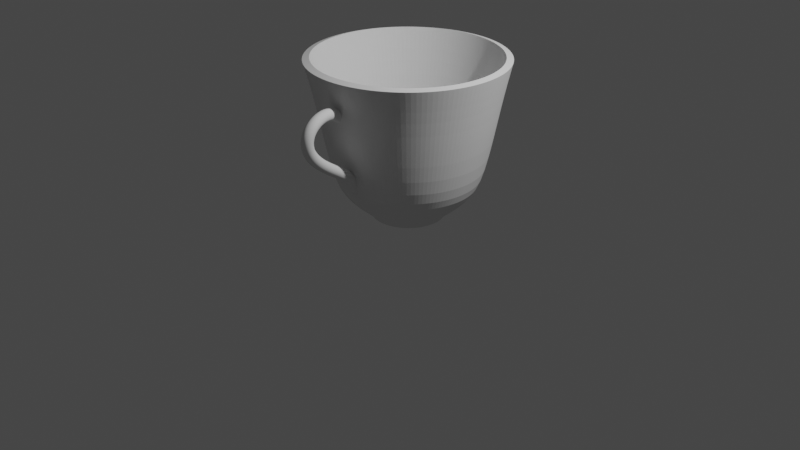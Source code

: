 # Source: ceasca.blend  (saved by Blender 3.6.13; exported with 4.5.12 LTS)
import bpy
from mathutils import Matrix  # noqa: F401  (used for matrix-valued properties, if any)

bpy.ops.wm.read_factory_settings(use_empty=True)
scene = bpy.context.scene
scene.name = 'Scene'

# ---- collections
col_collection = bpy.data.collections.new('Collection'); scene.collection.children.link(col_collection)

# ---- world
world_world = bpy.data.worlds.new('World'); scene.world = world_world
world_world.use_nodes = True; world_world.node_tree.nodes.clear()
_N = world_world.node_tree.nodes; _L = world_world.node_tree.links
n0 = _N.new('ShaderNodeOutputWorld'); n0.name = 'World Output'; n0.location = (300, 300)
n1 = _N.new('ShaderNodeBackground'); n1.name = 'Background'; n1.location = (10, 300)
n1.inputs[0].default_value = (0.05088, 0.05088, 0.05088, 1.0)
_L.new(n1.outputs[0], n0.inputs[0])
n0.is_active_output = True
world_world.color = (0.05088, 0.05088, 0.05088)
world_world.use_sun_shadow = False
world_world.sun_shadow_jitter_overblur = 0.0

# ---- cameras
cam_camera = bpy.data.cameras.new('Camera')
cam_camera.clip_end = 100.0
cam_camera.ortho_scale = 7.314

# ---- lights
light_light = bpy.data.lights.new('Light', 'POINT')
light_light.transmission_factor = 0.0
light_light.energy = 1000.0
light_light.shadow_soft_size = 0.1
light_light.shadow_maximum_resolution = 0.006
light_light.use_absolute_resolution = True

# ---- meshes
me_cylinder = bpy.data.meshes.new('Cylinder')
me_cylinder.from_pydata([(-0.3433, 0.8287, 0.2169), (-0.01359, 0.9994, 0.608), (-0.4983, 0.7458, 0.2169), (0.1815, 0.9802, 0.608), (-0.6343, 0.6343, 0.2169), (0.3691, 0.9233, 0.608), (-0.7458, 0.4983, 0.2169), (0.542, 0.8309, 0.608), (-0.8287, 0.3433, 0.2169), (0.6935, 0.7065, 0.608), (-0.8797, 0.175, 0.2169), (0.8179, 0.555, 0.608), (-0.897, 9.122e-10, 0.2169), (0.9103, 0.3821, 0.608), (-0.8797, -0.175, 0.2169), (0.9672, 0.1945, 0.608), (-0.8287, -0.3433, 0.2169), (0.9864, -0.0005773, 0.608), (-0.7458, -0.4983, 0.2169), (0.9672, -0.1957, 0.608), (-0.6343, -0.6343, 0.2169), (0.9103, -0.3833, 0.608), (-0.4983, -0.7458, 0.2169), (0.8179, -0.5561, 0.608), (-0.3433, -0.8287, 0.2169), (0.6935, -0.7077, 0.608), (-0.175, -0.8797, 0.2169), (0.542, -0.832, 0.608), (7.685e-10, -0.897, 0.2169), (0.3691, -0.9245, 0.608), (0.175, -0.8797, 0.2169), (0.1815, -0.9814, 0.608), (0.3433, -0.8287, 0.2169), (-0.01359, -1.001, 0.608), (0.4983, -0.7458, 0.2169), (-0.2087, -0.9814, 0.608), (0.6343, -0.6343, 0.2169), (-0.3963, -0.9245, 0.608), (0.7458, -0.4983, 0.2169), (-0.5692, -0.832, 0.608), (0.8287, -0.3433, 0.2169), (-0.7207, -0.7077, 0.608), (0.8797, -0.175, 0.2169), (-0.8451, -0.5561, 0.608), (0.897, 9.122e-10, 0.2169), (-0.9375, -0.3833, 0.608), (0.8797, 0.175, 0.2169), (-0.9944, -0.1957, 0.608), (0.8287, 0.3433, 0.2169), (-1.014, -0.0005773, 0.608), (0.7458, 0.4983, 0.2169), (-0.9944, 0.1945, 0.608), (0.6343, 0.6343, 0.2169), (-0.9375, 0.3821, 0.608), (0.4983, 0.7458, 0.2169), (-0.8451, 0.555, 0.608), (0.3433, 0.8287, 0.2169), (-0.7207, 0.7065, 0.608), (-0.175, 0.8797, 0.2169), (-0.5692, 0.8309, 0.608), (0.175, 0.8797, 0.2169), (-0.3963, 0.9233, 0.608), (7.685e-10, 0.897, 0.2169), (-0.2087, 0.9802, 0.608), (-2.499e-08, 0.3642, -1.0), (-6.089e-10, 0.7599, -0.5662), (-7.451e-09, 0.4121, -0.9419), (-1.677e-09, 0.6244, -0.7831), (0.07105, 0.3572, -1.0), (0.1482, 0.7453, -0.5662), (0.08039, 0.4041, -0.9419), (0.1218, 0.6124, -0.7831), (0.1394, 0.3365, -1.0), (0.2908, 0.702, -0.5662), (0.1577, 0.3807, -0.9419), (0.2389, 0.5769, -0.7831), (0.2023, 0.3028, -1.0), (0.4222, 0.6318, -0.5662), (0.2289, 0.3426, -0.9419), (0.3469, 0.5192, -0.7831), (0.2575, 0.2575, -1.0), (0.5373, 0.5373, -0.5662), (0.2914, 0.2914, -0.9419), (0.4415, 0.4415, -0.7831), (0.3028, 0.2023, -1.0), (0.6318, 0.4222, -0.5662), (0.3426, 0.2289, -0.9419), (0.5192, 0.3469, -0.7831), (0.3365, 0.1394, -1.0), (0.702, 0.2908, -0.5662), (0.3807, 0.1577, -0.9419), (0.5769, 0.2389, -0.7831), (0.3572, 0.07105, -1.0), (0.7453, 0.1482, -0.5662), (0.4041, 0.08039, -0.9419), (0.6124, 0.1218, -0.7831), (0.3642, 1.321e-08, -1.0), (0.7599, 1.962e-09, -0.5662), (0.4121, 2.561e-09, -0.9419), (0.6244, 1.863e-09, -0.7831), (0.3572, -0.07105, -1.0), (0.7453, -0.1482, -0.5662), (0.4041, -0.08039, -0.9419), (0.6124, -0.1218, -0.7831), (0.3365, -0.1394, -1.0), (0.702, -0.2908, -0.5662), (0.3807, -0.1577, -0.9419), (0.5769, -0.2389, -0.7831), (0.3028, -0.2023, -1.0), (0.6318, -0.4222, -0.5662), (0.3426, -0.2289, -0.9419), (0.5192, -0.3469, -0.7831), (0.2575, -0.2575, -1.0), (0.5373, -0.5373, -0.5662), (0.2914, -0.2914, -0.9419), (0.4415, -0.4415, -0.7831), (0.2023, -0.3028, -1.0), (0.4222, -0.6318, -0.5662), (0.2289, -0.3426, -0.9419), (0.3469, -0.5192, -0.7831), (0.1394, -0.3365, -1.0), (0.2908, -0.702, -0.5662), (0.1577, -0.3807, -0.9419), (0.2389, -0.5769, -0.7831), (0.07105, -0.3572, -1.0), (0.1482, -0.7453, -0.5662), (0.08039, -0.4041, -0.9419), (0.1218, -0.6124, -0.7831), (-1.742e-08, -0.3642, -1.0), (-6.089e-10, -0.7599, -0.5662), (-5.588e-09, -0.4121, -0.9419), (-1.196e-09, -0.6244, -0.7831), (-0.07105, -0.3572, -1.0), (-0.1482, -0.7453, -0.5662), (-0.08039, -0.4041, -0.9419), (-0.1218, -0.6124, -0.7831), (-0.1394, -0.3365, -1.0), (-0.2908, -0.702, -0.5662), (-0.1577, -0.3807, -0.9419), (-0.2389, -0.5769, -0.7831), (-0.2023, -0.3028, -1.0), (-0.4222, -0.6318, -0.5662), (-0.2289, -0.3426, -0.9419), (-0.3469, -0.5192, -0.7831), (-0.2575, -0.2575, -1.0), (-0.5373, -0.5373, -0.5662), (-0.2914, -0.2914, -0.9419), (-0.4415, -0.4415, -0.7831), (-0.3028, -0.2023, -1.0), (-0.6318, -0.4222, -0.5662), (-0.3426, -0.2289, -0.9419), (-0.5192, -0.3469, -0.7831), (-0.3365, -0.1394, -1.0), (-0.702, -0.2908, -0.5662), (-0.3807, -0.1577, -0.9419), (-0.5769, -0.2389, -0.7831), (-0.3572, -0.07105, -1.0), (-0.7453, -0.1482, -0.5662), (-0.4041, -0.08039, -0.9419), (-0.6124, -0.1218, -0.7831), (-0.3642, 2.834e-08, -1.0), (-0.7599, 1.962e-09, -0.5662), (-0.4121, 6.519e-09, -0.9419), (-0.6244, 2.825e-09, -0.7831), (-0.3572, 0.07105, -1.0), (-0.7453, 0.1482, -0.5662), (-0.4041, 0.08039, -0.9419), (-0.6124, 0.1218, -0.7831), (-0.3365, 0.1394, -1.0), (-0.702, 0.2908, -0.5662), (-0.3807, 0.1577, -0.9419), (-0.5769, 0.2389, -0.7831), (-0.3028, 0.2023, -1.0), (-0.6318, 0.4222, -0.5662), (-0.3426, 0.2289, -0.9419), (-0.5192, 0.3469, -0.7831), (-0.2575, 0.2575, -1.0), (-0.5373, 0.5373, -0.5662), (-0.2914, 0.2914, -0.9419), (-0.4415, 0.4415, -0.7831), (-0.2023, 0.3028, -1.0), (-0.4222, 0.6318, -0.5662), (-0.2289, 0.3426, -0.9419), (-0.3469, 0.5192, -0.7831), (-0.1394, 0.3365, -1.0), (-0.2908, 0.702, -0.5662), (-0.1577, 0.3807, -0.9419), (-0.2389, 0.5769, -0.7831), (-0.07105, 0.3572, -1.0), (-0.1482, 0.7453, -0.5662), (-0.08039, 0.4041, -0.9419), (-0.1218, 0.6124, -0.7831), (0.07105, 0.3572, -1.026), (-2.499e-08, 0.3642, -1.026), (0.1394, 0.3365, -1.026), (0.2023, 0.3028, -1.026), (0.2575, 0.2575, -1.026), (0.3028, 0.2023, -1.026), (0.3365, 0.1394, -1.026), (0.3572, 0.07105, -1.026), (0.3642, 1.321e-08, -1.026), (0.3572, -0.07105, -1.026), (0.3365, -0.1394, -1.026), (0.3028, -0.2023, -1.026), (0.2575, -0.2575, -1.026), (0.2023, -0.3028, -1.026), (0.1394, -0.3365, -1.026), (0.07105, -0.3572, -1.026), (-1.742e-08, -0.3642, -1.026), (-0.07105, -0.3572, -1.026), (-0.1394, -0.3365, -1.026), (-0.2023, -0.3028, -1.026), (-0.2575, -0.2575, -1.026), (-0.3028, -0.2023, -1.026), (-0.3365, -0.1394, -1.026), (-0.3572, -0.07105, -1.026), (-0.3642, 2.834e-08, -1.026), (-0.3572, 0.07105, -1.026), (-0.3365, 0.1394, -1.026), (-0.3028, 0.2023, -1.026), (-0.2575, 0.2575, -1.026), (-0.2023, 0.3028, -1.026), (-0.1394, 0.3365, -1.026), (-0.07105, 0.3572, -1.026)], [], [(58, 63, 1, 62), (56, 5, 7, 54), (54, 7, 9, 52), (52, 9, 11, 50), (50, 11, 13, 48), (48, 13, 15, 46), (46, 15, 17, 44), (44, 17, 19, 42), (42, 19, 21, 40), (40, 21, 23, 38), (38, 23, 25, 36), (36, 25, 27, 34), (34, 27, 29, 32), (32, 29, 31, 30), (30, 31, 33, 28), (28, 33, 35, 26), (26, 35, 37, 24), (24, 37, 39, 22), (22, 39, 41, 20), (20, 41, 43, 18), (18, 43, 45, 16), (16, 45, 47, 14), (14, 47, 49, 12), (12, 49, 51, 10), (10, 51, 53, 8), (8, 53, 55, 6), (6, 55, 57, 4), (4, 57, 59, 2), (2, 59, 61, 0), (0, 61, 63, 58), (65, 62, 60, 69), (60, 3, 5, 56), (62, 1, 3, 60), (65, 69, 71, 67), (67, 71, 70, 66), (66, 70, 68, 64), (69, 73, 75, 71), (71, 75, 74, 70), (70, 74, 72, 68), (73, 77, 79, 75), (75, 79, 78, 74), (74, 78, 76, 72), (77, 81, 83, 79), (79, 83, 82, 78), (78, 82, 80, 76), (81, 85, 87, 83), (83, 87, 86, 82), (82, 86, 84, 80), (85, 89, 91, 87), (87, 91, 90, 86), (86, 90, 88, 84), (89, 93, 95, 91), (91, 95, 94, 90), (90, 94, 92, 88), (93, 97, 99, 95), (95, 99, 98, 94), (94, 98, 96, 92), (97, 101, 103, 99), (99, 103, 102, 98), (98, 102, 100, 96), (101, 105, 107, 103), (103, 107, 106, 102), (102, 106, 104, 100), (105, 109, 111, 107), (107, 111, 110, 106), (106, 110, 108, 104), (109, 113, 115, 111), (111, 115, 114, 110), (110, 114, 112, 108), (113, 117, 119, 115), (115, 119, 118, 114), (114, 118, 116, 112), (117, 121, 123, 119), (119, 123, 122, 118), (118, 122, 120, 116), (121, 125, 127, 123), (123, 127, 126, 122), (122, 126, 124, 120), (125, 129, 131, 127), (127, 131, 130, 126), (126, 130, 128, 124), (129, 133, 135, 131), (131, 135, 134, 130), (130, 134, 132, 128), (133, 137, 139, 135), (135, 139, 138, 134), (134, 138, 136, 132), (137, 141, 143, 139), (139, 143, 142, 138), (138, 142, 140, 136), (141, 145, 147, 143), (143, 147, 146, 142), (142, 146, 144, 140), (145, 149, 151, 147), (147, 151, 150, 146), (146, 150, 148, 144), (149, 153, 155, 151), (151, 155, 154, 150), (150, 154, 152, 148), (153, 157, 159, 155), (155, 159, 158, 154), (154, 158, 156, 152), (157, 161, 163, 159), (159, 163, 162, 158), (158, 162, 160, 156), (161, 165, 167, 163), (163, 167, 166, 162), (162, 166, 164, 160), (165, 169, 171, 167), (167, 171, 170, 166), (166, 170, 168, 164), (169, 173, 175, 171), (171, 175, 174, 170), (170, 174, 172, 168), (173, 177, 179, 175), (175, 179, 178, 174), (174, 178, 176, 172), (177, 181, 183, 179), (179, 183, 182, 178), (178, 182, 180, 176), (181, 185, 187, 183), (183, 187, 186, 182), (182, 186, 184, 180), (185, 189, 191, 187), (187, 191, 190, 186), (186, 190, 188, 184), (189, 65, 67, 191), (191, 67, 66, 190), (190, 66, 64, 188), (92, 96, 200, 199), (69, 60, 56, 73), (185, 0, 58, 189), (181, 2, 0, 185), (177, 4, 2, 181), (173, 6, 4, 177), (169, 8, 6, 173), (165, 10, 8, 169), (161, 12, 10, 165), (157, 14, 12, 161), (153, 16, 14, 157), (149, 18, 16, 153), (145, 20, 18, 149), (141, 22, 20, 145), (137, 24, 22, 141), (133, 26, 24, 137), (129, 28, 26, 133), (125, 30, 28, 129), (121, 32, 30, 125), (117, 34, 32, 121), (113, 36, 34, 117), (109, 38, 36, 113), (105, 40, 38, 109), (101, 42, 40, 105), (97, 44, 42, 101), (93, 46, 44, 97), (89, 48, 46, 93), (85, 50, 48, 89), (81, 52, 50, 85), (77, 54, 52, 81), (73, 56, 54, 77), (189, 58, 62, 65), (193, 192, 194, 195, 196, 197, 198, 199, 200, 201, 202, 203, 204, 205, 206, 207, 208, 209, 210, 211, 212, 213, 214, 215, 216, 217, 218, 219, 220, 221, 222, 223), (184, 188, 223, 222), (100, 104, 202, 201), (108, 112, 204, 203), (116, 120, 206, 205), (124, 128, 208, 207), (132, 136, 210, 209), (140, 144, 212, 211), (188, 64, 193, 223), (148, 152, 214, 213), (64, 68, 192, 193), (156, 160, 216, 215), (72, 76, 195, 194), (164, 168, 218, 217), (80, 84, 197, 196), (172, 176, 220, 219), (88, 92, 199, 198), (180, 184, 222, 221), (96, 100, 201, 200), (104, 108, 203, 202), (112, 116, 205, 204), (120, 124, 207, 206), (128, 132, 209, 208), (136, 140, 211, 210), (144, 148, 213, 212), (152, 156, 215, 214), (68, 72, 194, 192), (160, 164, 217, 216), (76, 80, 196, 195), (168, 172, 219, 218), (84, 88, 198, 197), (176, 180, 221, 220)])
_uv = me_cylinder.uv_layers.new(name='UVMap')
_uv.uv.foreach_set('vector', [0.03125, 0.8042, 0.03125, 1.0, 0.0, 1.0, 0.0, 0.8042, 0.9375, 0.8042, 0.9375, 1.0, 0.9062, 1.0, 0.9062, 0.8042, 0.9062, 0.8042, 0.9062, 1.0, 0.875, 1.0, 0.875, 0.8042, 0.875, 0.8042, 0.875, 1.0, 0.8438, 1.0, 0.8438, 0.8042, 0.8438, 0.8042, 0.8438, 1.0, 0.8125, 1.0, 0.8125, 0.8042, 0.8125, 0.8042, 0.8125, 1.0, 0.7812, 1.0, 0.7812, 0.8042, 0.7812, 0.8042, 0.7812, 1.0, 0.75, 1.0, 0.75, 0.8042, 0.75, 0.8042, 0.75, 1.0, 0.7188, 1.0, 0.7188, 0.8042, 0.7188, 0.8042, 0.7188, 1.0, 0.6875, 1.0, 0.6875, 0.8042, 0.6875, 0.8042, 0.6875, 1.0, 0.6562, 1.0, 0.6562, 0.8042, 0.6562, 0.8042, 0.6562, 1.0, 0.625, 1.0, 0.625, 0.8042, 0.625, 0.8042, 0.625, 1.0, 0.5938, 1.0, 0.5938, 0.8042, 0.5938, 0.8042, 0.5938, 1.0, 0.5625, 1.0, 0.5625, 0.8042, 0.5625, 0.8042, 0.5625, 1.0, 0.5312, 1.0, 0.5312, 0.8042, 0.5312, 0.8042, 0.5312, 1.0, 0.5, 1.0, 0.5, 0.8042, 0.5, 0.8042, 0.5, 1.0, 0.4688, 1.0, 0.4688, 0.8042, 0.4688, 0.8042, 0.4688, 1.0, 0.4375, 1.0, 0.4375, 0.8042, 0.4375, 0.8042, 0.4375, 1.0, 0.4062, 1.0, 0.4062, 0.8042, 0.4062, 0.8042, 0.4062, 1.0, 0.375, 1.0, 0.375, 0.8042, 0.375, 0.8042, 0.375, 1.0, 0.3438, 1.0, 0.3438, 0.8042, 0.3438, 0.8042, 0.3438, 1.0, 0.3125, 1.0, 0.3125, 0.8042, 0.3125, 0.8042, 0.3125, 1.0, 0.2812, 1.0, 0.2812, 0.8042, 0.2812, 0.8042, 0.2812, 1.0, 0.25, 1.0, 0.25, 0.8042, 0.25, 0.8042, 0.25, 1.0, 0.2188, 1.0, 0.2188, 0.8042, 0.2188, 0.8042, 0.2188, 1.0, 0.1875, 1.0, 0.1875, 0.8042, 0.1875, 0.8042, 0.1875, 1.0, 0.1562, 1.0, 0.1562, 0.8042, 0.1562, 0.8042, 0.1562, 1.0, 0.125, 1.0, 0.125, 0.8042, 0.125, 0.8042, 0.125, 1.0, 0.09375, 1.0, 0.09375, 0.8042, 0.09375, 0.8042, 0.09375, 1.0, 0.0625, 1.0, 0.0625, 0.8042, 0.0625, 0.8042, 0.0625, 1.0, 0.03125, 1.0, 0.03125, 0.8042, 1.0, 0.6084, 1.0, 0.8042, 0.9687, 0.8042, 0.9688, 0.6084, 0.9687, 0.8042, 0.9688, 1.0, 0.9375, 1.0, 0.9375, 0.8042, 1.0, 0.8042, 1.0, 1.0, 0.9688, 1.0, 0.9687, 0.8042, 1.0, 0.6084, 0.9688, 0.6084, 0.9692, 0.5, 0.9995, 0.5, 0.7507, 0.4899, 0.7961, 0.4855, 0.781, 0.4057, 0.75, 0.4088, 0.75, 0.4088, 0.781, 0.4057, 0.7635, 0.3178, 0.75, 0.3191, 0.9688, 0.6084, 0.9375, 0.6084, 0.938, 0.5, 0.9683, 0.5, 0.7975, 0.4852, 0.8412, 0.4719, 0.8108, 0.3967, 0.781, 0.4057, 0.781, 0.4057, 0.8108, 0.3967, 0.7764, 0.3138, 0.7635, 0.3178, 0.9375, 0.6084, 0.9062, 0.6084, 0.9067, 0.5, 0.937, 0.5, 0.8425, 0.4714, 0.8827, 0.4499, 0.8382, 0.382, 0.8108, 0.3967, 0.8108, 0.3967, 0.8382, 0.382, 0.7884, 0.3075, 0.7764, 0.3138, 0.9062, 0.6084, 0.875, 0.6084, 0.8755, 0.5, 0.9058, 0.5, 0.8839, 0.4491, 0.9192, 0.4201, 0.8623, 0.3623, 0.8382, 0.382, 0.8382, 0.382, 0.8623, 0.3623, 0.7989, 0.2989, 0.7884, 0.3075, 0.875, 0.6084, 0.8438, 0.6084, 0.8442, 0.5, 0.8745, 0.5, 0.9201, 0.4192, 0.9491, 0.3839, 0.882, 0.3382, 0.8623, 0.3623, 0.8623, 0.3623, 0.882, 0.3382, 0.8075, 0.2884, 0.7989, 0.2989, 0.8438, 0.6084, 0.8125, 0.6084, 0.813, 0.5, 0.8433, 0.5, 0.9499, 0.3827, 0.9714, 0.3425, 0.8967, 0.3108, 0.882, 0.3382, 0.882, 0.3382, 0.8967, 0.3108, 0.8138, 0.2764, 0.8075, 0.2884, 0.8125, 0.6084, 0.7812, 0.6084, 0.7817, 0.5, 0.812, 0.5, 0.9719, 0.3412, 0.9852, 0.2975, 0.9057, 0.281, 0.8967, 0.3108, 0.8967, 0.3108, 0.9057, 0.281, 0.8178, 0.2635, 0.8138, 0.2764, 0.7812, 0.6084, 0.75, 0.6084, 0.7505, 0.5, 0.7808, 0.5, 0.9855, 0.2961, 0.9899, 0.2507, 0.9088, 0.25, 0.9057, 0.281, 0.9057, 0.281, 0.9088, 0.25, 0.8191, 0.25, 0.8178, 0.2635, 0.75, 0.6084, 0.7188, 0.6084, 0.7192, 0.5, 0.7495, 0.5, 0.9899, 0.2493, 0.9855, 0.2039, 0.9057, 0.219, 0.9088, 0.25, 0.9088, 0.25, 0.9057, 0.219, 0.8178, 0.2365, 0.8191, 0.25, 0.7188, 0.6084, 0.6875, 0.6084, 0.688, 0.5, 0.7183, 0.5, 0.9852, 0.2025, 0.9719, 0.1588, 0.8967, 0.1892, 0.9057, 0.219, 0.9057, 0.219, 0.8967, 0.1892, 0.8138, 0.2236, 0.8178, 0.2365, 0.6875, 0.6084, 0.6562, 0.6084, 0.6567, 0.5, 0.687, 0.5, 0.9714, 0.1575, 0.9499, 0.1173, 0.882, 0.1618, 0.8967, 0.1892, 0.8967, 0.1892, 0.882, 0.1618, 0.8075, 0.2116, 0.8138, 0.2236, 0.6562, 0.6084, 0.625, 0.6084, 0.6255, 0.5, 0.6558, 0.5, 0.9491, 0.1161, 0.9201, 0.08083, 0.8623, 0.1377, 0.882, 0.1618, 0.882, 0.1618, 0.8623, 0.1377, 0.7989, 0.2011, 0.8075, 0.2116, 0.625, 0.6084, 0.5938, 0.6084, 0.5942, 0.5, 0.6245, 0.5, 0.9192, 0.07985, 0.8839, 0.05089, 0.8382, 0.118, 0.8623, 0.1377, 0.8623, 0.1377, 0.8382, 0.118, 0.7884, 0.1925, 0.7989, 0.2011, 0.5938, 0.6084, 0.5625, 0.6084, 0.563, 0.5, 0.5933, 0.5, 0.8827, 0.05012, 0.8425, 0.0286, 0.8108, 0.1033, 0.8382, 0.118, 0.8382, 0.118, 0.8108, 0.1033, 0.7764, 0.1862, 0.7884, 0.1925, 0.5625, 0.6084, 0.5312, 0.6084, 0.5317, 0.5, 0.562, 0.5, 0.8412, 0.02807, 0.7975, 0.01481, 0.781, 0.09427, 0.8108, 0.1033, 0.8108, 0.1033, 0.781, 0.09427, 0.7635, 0.1822, 0.7764, 0.1862, 0.5312, 0.6084, 0.5, 0.6084, 0.5005, 0.5, 0.5308, 0.5, 0.7961, 0.01454, 0.7507, 0.01007, 0.75, 0.09122, 0.781, 0.09427, 0.781, 0.09427, 0.75, 0.09122, 0.75, 0.1809, 0.7635, 0.1822, 0.5, 0.6084, 0.4688, 0.6084, 0.4692, 0.5, 0.4995, 0.5, 0.7493, 0.01007, 0.7039, 0.01454, 0.719, 0.09427, 0.75, 0.09122, 0.75, 0.09122, 0.719, 0.09427, 0.7365, 0.1822, 0.75, 0.1809, 0.4688, 0.6084, 0.4375, 0.6084, 0.438, 0.5, 0.4683, 0.5, 0.7025, 0.01481, 0.6588, 0.02807, 0.6892, 0.1033, 0.719, 0.09427, 0.719, 0.09427, 0.6892, 0.1033, 0.7236, 0.1862, 0.7365, 0.1822, 0.4375, 0.6084, 0.4062, 0.6084, 0.4067, 0.5, 0.437, 0.5, 0.6575, 0.0286, 0.6173, 0.05012, 0.6618, 0.118, 0.6892, 0.1033, 0.6892, 0.1033, 0.6618, 0.118, 0.7116, 0.1925, 0.7236, 0.1862, 0.4062, 0.6084, 0.375, 0.6084, 0.3755, 0.5, 0.4058, 0.5, 0.6161, 0.05089, 0.5808, 0.07985, 0.6377, 0.1377, 0.6618, 0.118, 0.6618, 0.118, 0.6377, 0.1377, 0.7011, 0.2011, 0.7116, 0.1925, 0.375, 0.6084, 0.3438, 0.6084, 0.3442, 0.5, 0.3745, 0.5, 0.5799, 0.08083, 0.5509, 0.1161, 0.618, 0.1618, 0.6377, 0.1377, 0.6377, 0.1377, 0.618, 0.1618, 0.6925, 0.2116, 0.7011, 0.2011, 0.3438, 0.6084, 0.3125, 0.6084, 0.313, 0.5, 0.3433, 0.5, 0.5501, 0.1173, 0.5286, 0.1575, 0.6033, 0.1892, 0.618, 0.1618, 0.618, 0.1618, 0.6033, 0.1892, 0.6862, 0.2236, 0.6925, 0.2116, 0.3125, 0.6084, 0.2812, 0.6084, 0.2817, 0.5, 0.312, 0.5, 0.5281, 0.1588, 0.5148, 0.2025, 0.5943, 0.219, 0.6033, 0.1892, 0.6033, 0.1892, 0.5943, 0.219, 0.6822, 0.2365, 0.6862, 0.2236, 0.2812, 0.6084, 0.25, 0.6084, 0.2505, 0.5, 0.2808, 0.5, 0.5145, 0.2039, 0.5101, 0.2493, 0.5912, 0.25, 0.5943, 0.219, 0.5943, 0.219, 0.5912, 0.25, 0.6809, 0.25, 0.6822, 0.2365, 0.25, 0.6084, 0.2188, 0.6084, 0.2192, 0.5, 0.2495, 0.5, 0.5101, 0.2507, 0.5145, 0.2961, 0.5943, 0.281, 0.5912, 0.25, 0.5912, 0.25, 0.5943, 0.281, 0.6822, 0.2635, 0.6809, 0.25, 0.2188, 0.6084, 0.1875, 0.6084, 0.188, 0.5, 0.2183, 0.5, 0.5148, 0.2975, 0.5281, 0.3412, 0.6033, 0.3108, 0.5943, 0.281, 0.5943, 0.281, 0.6033, 0.3108, 0.6862, 0.2764, 0.6822, 0.2635, 0.1875, 0.6084, 0.1562, 0.6084, 0.1567, 0.5, 0.187, 0.5, 0.5286, 0.3425, 0.5501, 0.3827, 0.618, 0.3382, 0.6033, 0.3108, 0.6033, 0.3108, 0.618, 0.3382, 0.6925, 0.2884, 0.6862, 0.2764, 0.1562, 0.6084, 0.125, 0.6084, 0.1255, 0.5, 0.1558, 0.5, 0.5509, 0.3839, 0.5799, 0.4192, 0.6377, 0.3623, 0.618, 0.3382, 0.618, 0.3382, 0.6377, 0.3623, 0.7011, 0.2989, 0.6925, 0.2884, 0.125, 0.6084, 0.09375, 0.6084, 0.09421, 0.5, 0.1245, 0.5, 0.5808, 0.4201, 0.6161, 0.4491, 0.6618, 0.382, 0.6377, 0.3623, 0.6377, 0.3623, 0.6618, 0.382, 0.7116, 0.3075, 0.7011, 0.2989, 0.09375, 0.6084, 0.0625, 0.6084, 0.06296, 0.5, 0.09329, 0.5, 0.6173, 0.4499, 0.6575, 0.4714, 0.6892, 0.3967, 0.6618, 0.382, 0.6618, 0.382, 0.6892, 0.3967, 0.7236, 0.3138, 0.7116, 0.3075, 0.0625, 0.6084, 0.03125, 0.6084, 0.03171, 0.5, 0.06204, 0.5, 0.6588, 0.4719, 0.7025, 0.4852, 0.719, 0.4057, 0.6892, 0.3967, 0.6892, 0.3967, 0.719, 0.4057, 0.7365, 0.3178, 0.7236, 0.3138, 0.03125, 0.6084, 0.0, 0.6084, 0.0004645, 0.5, 0.03079, 0.5, 0.7039, 0.4855, 0.7493, 0.4899, 0.75, 0.4088, 0.719, 0.4057, 0.719, 0.4057, 0.75, 0.4088, 0.75, 0.3191, 0.7365, 0.3178, 0.8178, 0.2635, 0.8191, 0.25, 0.8191, 0.25, 0.8178, 0.2635, 0.9688, 0.6084, 0.9687, 0.8042, 0.9375, 0.8042, 0.9375, 0.6084, 0.0625, 0.6084, 0.0625, 0.8042, 0.03125, 0.8042, 0.03125, 0.6084, 0.09375, 0.6084, 0.09375, 0.8042, 0.0625, 0.8042, 0.0625, 0.6084, 0.125, 0.6084, 0.125, 0.8042, 0.09375, 0.8042, 0.09375, 0.6084, 0.1562, 0.6084, 0.1562, 0.8042, 0.125, 0.8042, 0.125, 0.6084, 0.1875, 0.6084, 0.1875, 0.8042, 0.1562, 0.8042, 0.1562, 0.6084, 0.2188, 0.6084, 0.2188, 0.8042, 0.1875, 0.8042, 0.1875, 0.6084, 0.25, 0.6084, 0.25, 0.8042, 0.2188, 0.8042, 0.2188, 0.6084, 0.2812, 0.6084, 0.2812, 0.8042, 0.25, 0.8042, 0.25, 0.6084, 0.3125, 0.6084, 0.3125, 0.8042, 0.2812, 0.8042, 0.2812, 0.6084, 0.3438, 0.6084, 0.3438, 0.8042, 0.3125, 0.8042, 0.3125, 0.6084, 0.375, 0.6084, 0.375, 0.8042, 0.3438, 0.8042, 0.3438, 0.6084, 0.4062, 0.6084, 0.4062, 0.8042, 0.375, 0.8042, 0.375, 0.6084, 0.4375, 0.6084, 0.4375, 0.8042, 0.4062, 0.8042, 0.4062, 0.6084, 0.4688, 0.6084, 0.4688, 0.8042, 0.4375, 0.8042, 0.4375, 0.6084, 0.5, 0.6084, 0.5, 0.8042, 0.4688, 0.8042, 0.4688, 0.6084, 0.5312, 0.6084, 0.5312, 0.8042, 0.5, 0.8042, 0.5, 0.6084, 0.5625, 0.6084, 0.5625, 0.8042, 0.5312, 0.8042, 0.5312, 0.6084, 0.5938, 0.6084, 0.5938, 0.8042, 0.5625, 0.8042, 0.5625, 0.6084, 0.625, 0.6084, 0.625, 0.8042, 0.5938, 0.8042, 0.5938, 0.6084, 0.6562, 0.6084, 0.6562, 0.8042, 0.625, 0.8042, 0.625, 0.6084, 0.6875, 0.6084, 0.6875, 0.8042, 0.6562, 0.8042, 0.6562, 0.6084, 0.7188, 0.6084, 0.7188, 0.8042, 0.6875, 0.8042, 0.6875, 0.6084, 0.75, 0.6084, 0.75, 0.8042, 0.7188, 0.8042, 0.7188, 0.6084, 0.7812, 0.6084, 0.7812, 0.8042, 0.75, 0.8042, 0.75, 0.6084, 0.8125, 0.6084, 0.8125, 0.8042, 0.7812, 0.8042, 0.7812, 0.6084, 0.8438, 0.6084, 0.8438, 0.8042, 0.8125, 0.8042, 0.8125, 0.6084, 0.875, 0.6084, 0.875, 0.8042, 0.8438, 0.8042, 0.8438, 0.6084, 0.9062, 0.6084, 0.9062, 0.8042, 0.875, 0.8042, 0.875, 0.6084, 0.9375, 0.6084, 0.9375, 0.8042, 0.9062, 0.8042, 0.9062, 0.6084, 0.03125, 0.6084, 0.03125, 0.8042, 0.0, 0.8042, 0.0, 0.6084, 0.75, 0.3191, 0.7635, 0.3178, 0.7764, 0.3138, 0.7884, 0.3075, 0.7989, 0.2989, 0.8075, 0.2884, 0.8138, 0.2764, 0.8178, 0.2635, 0.8191, 0.25, 0.8178, 0.2365, 0.8138, 0.2236, 0.8075, 0.2116, 0.7989, 0.2011, 0.7884, 0.1925, 0.7764, 0.1862, 0.7635, 0.1822, 0.75, 0.1809, 0.7365, 0.1822, 0.7236, 0.1862, 0.7116, 0.1925, 0.7011, 0.2011, 0.6925, 0.2116, 0.6862, 0.2236, 0.6822, 0.2365, 0.6809, 0.25, 0.6822, 0.2635, 0.6862, 0.2764, 0.6925, 0.2884, 0.7011, 0.2989, 0.7116, 0.3075, 0.7236, 0.3138, 0.7365, 0.3178, 0.7236, 0.3138, 0.7365, 0.3178, 0.7365, 0.3178, 0.7236, 0.3138, 0.8178, 0.2365, 0.8138, 0.2236, 0.8138, 0.2236, 0.8178, 0.2365, 0.8075, 0.2116, 0.7989, 0.2011, 0.7989, 0.2011, 0.8075, 0.2116, 0.7884, 0.1925, 0.7764, 0.1862, 0.7764, 0.1862, 0.7884, 0.1925, 0.7635, 0.1822, 0.75, 0.1809, 0.75, 0.1809, 0.7635, 0.1822, 0.7365, 0.1822, 0.7236, 0.1862, 0.7236, 0.1862, 0.7365, 0.1822, 0.7116, 0.1925, 0.7011, 0.2011, 0.7011, 0.2011, 0.7116, 0.1925, 0.7365, 0.3178, 0.75, 0.3191, 0.75, 0.3191, 0.7365, 0.3178, 0.6925, 0.2116, 0.6862, 0.2236, 0.6862, 0.2236, 0.6925, 0.2116, 0.75, 0.3191, 0.7635, 0.3178, 0.7635, 0.3178, 0.75, 0.3191, 0.6822, 0.2365, 0.6809, 0.25, 0.6809, 0.25, 0.6822, 0.2365, 0.7764, 0.3138, 0.7884, 0.3075, 0.7884, 0.3075, 0.7764, 0.3138, 0.6822, 0.2635, 0.6862, 0.2764, 0.6862, 0.2764, 0.6822, 0.2635, 0.7989, 0.2989, 0.8075, 0.2884, 0.8075, 0.2884, 0.7989, 0.2989, 0.6925, 0.2884, 0.7011, 0.2989, 0.7011, 0.2989, 0.6925, 0.2884, 0.8138, 0.2764, 0.8178, 0.2635, 0.8178, 0.2635, 0.8138, 0.2764, 0.7116, 0.3075, 0.7236, 0.3138, 0.7236, 0.3138, 0.7116, 0.3075, 0.8191, 0.25, 0.8178, 0.2365, 0.8178, 0.2365, 0.8191, 0.25, 0.8138, 0.2236, 0.8075, 0.2116, 0.8075, 0.2116, 0.8138, 0.2236, 0.7989, 0.2011, 0.7884, 0.1925, 0.7884, 0.1925, 0.7989, 0.2011, 0.7764, 0.1862, 0.7635, 0.1822, 0.7635, 0.1822, 0.7764, 0.1862, 0.75, 0.1809, 0.7365, 0.1822, 0.7365, 0.1822, 0.75, 0.1809, 0.7236, 0.1862, 0.7116, 0.1925, 0.7116, 0.1925, 0.7236, 0.1862, 0.7011, 0.2011, 0.6925, 0.2116, 0.6925, 0.2116, 0.7011, 0.2011, 0.6862, 0.2236, 0.6822, 0.2365, 0.6822, 0.2365, 0.6862, 0.2236, 0.7635, 0.3178, 0.7764, 0.3138, 0.7764, 0.3138, 0.7635, 0.3178, 0.6809, 0.25, 0.6822, 0.2635, 0.6822, 0.2635, 0.6809, 0.25, 0.7884, 0.3075, 0.7989, 0.2989, 0.7989, 0.2989, 0.7884, 0.3075, 0.6862, 0.2764, 0.6925, 0.2884, 0.6925, 0.2884, 0.6862, 0.2764, 0.8075, 0.2884, 0.8138, 0.2764, 0.8138, 0.2764, 0.8075, 0.2884, 0.7011, 0.2989, 0.7116, 0.3075, 0.7116, 0.3075, 0.7011, 0.2989])
me_cylinder.update()

# ---- curves / text
cu_nurbspath = bpy.data.curves.new('NurbsPath', 'CURVE')
cu_nurbspath.dimensions = '3D'
_sp = cu_nurbspath.splines.new('NURBS'); _sp.points.add(4)
_sp.points.foreach_set('co', [-1.53, -0.4139, -0.4008, 1.0, -2.881, 1.013, 0.6697, 1.0, -0.4122, 1.654, 2.088, 1.0, -0.3724, -0.2492, -0.7904, 1.0, 0.8593, -0.4549, -0.99, 1.0])
_sp.order_u = 5
_sp.order_v = 0
_sp.use_endpoint_u = True
cu_nurbspath.use_path = True
cu_nurbspath.bevel_depth = 0.18
cu_nurbspath.fill_mode = 'FULL'

# ---- objects
ob_light = bpy.data.objects.new('Light', light_light)
ob_camera = bpy.data.objects.new('Camera', cam_camera)
ob_cylinder = bpy.data.objects.new('Cylinder', me_cylinder)
ob_nurbspath = bpy.data.objects.new('NurbsPath', cu_nurbspath)

# ---- transforms, parenting, visibility, modifiers, constraints
ob_light.location = (4.076, 1.005, 5.904)
ob_light.rotation_euler = (0.6503, 0.05522, 1.866)
ob_light.lock_rotations_4d = False
ob_light.empty_display_type = 'ARROWS'
ob_light.color = (0.0, 0.0, 0.0, 0.0)
ob_light.lineart.crease_threshold = 0.0
ob_camera.location = (7.359, -6.926, 4.958)
ob_camera.rotation_euler = (1.109, 0.0, 0.8149)
ob_camera.lock_rotations_4d = False
ob_camera.empty_display_type = 'ARROWS'
ob_camera.color = (0.0, 0.0, 0.0, 0.0)
ob_camera.display_type = 'WIRE'
ob_camera.lineart.crease_threshold = 0.0
ob_cylinder.location = (0.1101, 0.02228, 1.113)
_m = ob_cylinder.modifiers.new('Subdivision', 'SUBSURF')
_m.levels = 5
_m = ob_cylinder.modifiers.new('Solidify', 'SOLIDIFY')
_m.thickness = 0.07
ob_nurbspath.location = (0.1307, -1.025, 0.8589)
ob_nurbspath.rotation_euler = (-1.017, 1.499, -3.086)
ob_nurbspath.scale = (0.3173, 0.3173, 0.3173)

# ---- collection membership
col_collection.objects.link(ob_light)
col_collection.objects.link(ob_camera)
col_collection.objects.link(ob_cylinder)
col_collection.objects.link(ob_nurbspath)

# ---- scene / render settings (as saved in the file)
scene.camera = ob_camera
scene.frame_start = 1; scene.frame_end = 250; scene.frame_set(85)
scene.render.engine = 'BLENDER_EEVEE_NEXT'
scene.cycles.sampling_pattern = 'TABULATED_SOBOL'
scene.view_settings.view_transform = 'Filmic'
bpy.context.view_layer.update()
